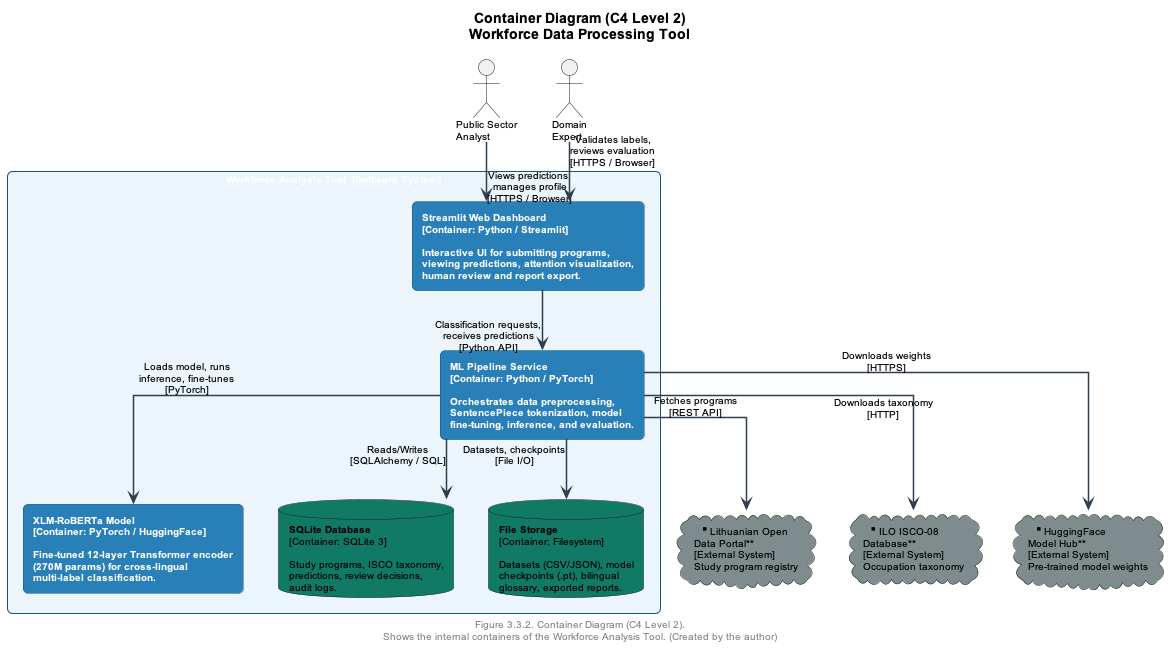

The diagram above was rendered by PlantUML. Its source (embedded in the PNG):
@startuml fig_container_diagram
skinparam defaultFontName Arial
skinparam defaultFontSize 10
skinparam backgroundColor #FFFFFF
skinparam ArrowColor #2C3E50
skinparam ArrowThickness 1.5
skinparam RoundCorner 10
skinparam shadowing false
skinparam linetype ortho

skinparam rectangle {
    BackgroundColor #2980B9
    BorderColor #1A5276
    FontColor #FFFFFF
    FontStyle bold
    RoundCorner 10
}

title <b>Container Diagram (C4 Level 2)</b>\nWorkforce Data Processing Tool

' === USERS ===
actor "Public Sector\nAnalyst" as analyst
actor "Domain\nExpert" as expert

' === SYSTEM BOUNDARY ===
rectangle "Workforce Analysis Tool  [Software System]" as boundary #EBF5FB {

    rectangle "**Streamlit Web Dashboard**\n[Container: Python / Streamlit]\n\nInteractive UI for submitting programs,\nviewing predictions, attention visualization,\nhuman review and report export." as dashboard #2980B9

    rectangle "**ML Pipeline Service**\n[Container: Python / PyTorch]\n\nOrchestrates data preprocessing,\nSentencePiece tokenization, model\nfine-tuning, inference, and evaluation." as mlPipeline #2980B9

    rectangle "**XLM-RoBERTa Model**\n[Container: PyTorch / HuggingFace]\n\nFine-tuned 12-layer Transformer encoder\n(270M params) for cross-lingual\nmulti-label classification." as model #2980B9

    database "**SQLite Database**\n[Container: SQLite 3]\n\nStudy programs, ISCO taxonomy,\npredictions, review decisions,\naudit logs." as db #117A65

    database "**File Storage**\n[Container: Filesystem]\n\nDatasets (CSV/JSON), model\ncheckpoints (.pt), bilingual\nglossary, exported reports." as fileStore #117A65
}

' === EXTERNAL SYSTEMS ===
cloud "**Lithuanian Open\nData Portal**\n[External System]\nStudy program registry" as extPortal #7F8C8D
cloud "**ILO ISCO-08\nDatabase**\n[External System]\nOccupation taxonomy" as extILO #7F8C8D
cloud "**HuggingFace\nModel Hub**\n[External System]\nPre-trained model weights" as extHF #7F8C8D

' === ARROWS ===
analyst --> dashboard : "Views predictions,\nmanages profile\n[HTTPS / Browser]"
expert --> dashboard : "Validates labels,\nreviews evaluation\n[HTTPS / Browser]"

dashboard --> mlPipeline : "Classification requests,\nreceives predictions\n[Python API]"
mlPipeline --> model : "Loads model, runs\ninference, fine-tunes\n[PyTorch]"
mlPipeline --> db : "Reads/Writes\n[SQLAlchemy / SQL]"
mlPipeline --> fileStore : "Datasets, checkpoints\n[File I/O]"

mlPipeline --> extPortal : "Fetches programs\n[REST API]"
mlPipeline --> extILO : "Downloads taxonomy\n[HTTP]"
mlPipeline --> extHF : "Downloads weights\n[HTTPS]"

footer Figure 3.3.2. Container Diagram (C4 Level 2).\nShows the internal containers of the Workforce Analysis Tool. (Created by the author)
@enduml